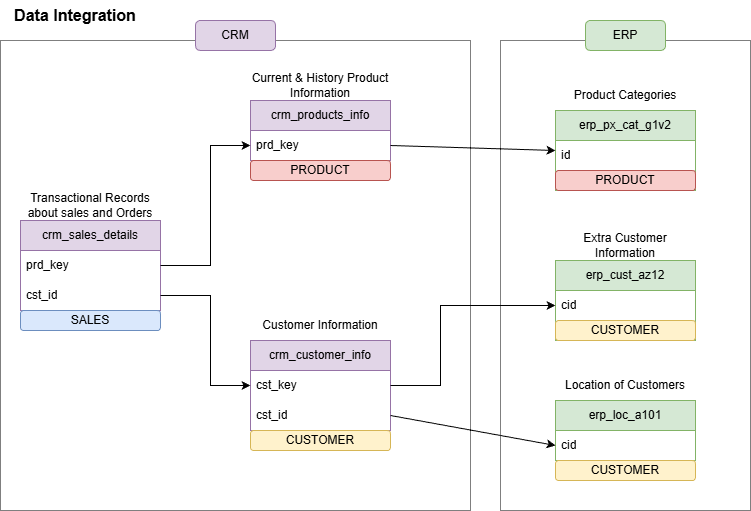

The diagram above was exported from draw.io. Its source (the exported page's mxGraphModel, read from the mxfile embedded in the PNG):
<mxGraphModel dx="991" dy="585" grid="1" gridSize="10" guides="1" tooltips="1" connect="1" arrows="1" fold="1" page="1" pageScale="1" pageWidth="850" pageHeight="1100" math="0" shadow="0">
  <root>
    <mxCell id="0" />
    <mxCell id="1" parent="0" />
    <mxCell id="W1EuxvE9rZu9Ul766XAg-38" parent="1" style="rounded=0;whiteSpace=wrap;html=1;dashed=1;dashPattern=1 1;" value="" vertex="1">
      <mxGeometry height="470" width="250" x="510" y="60" as="geometry" />
    </mxCell>
    <mxCell id="W1EuxvE9rZu9Ul766XAg-35" parent="1" style="whiteSpace=wrap;html=1;aspect=fixed;dashed=1;dashPattern=1 1;" value="" vertex="1">
      <mxGeometry height="470" width="470" x="10" y="60" as="geometry" />
    </mxCell>
    <mxCell id="W1EuxvE9rZu9Ul766XAg-1" parent="1" style="swimlane;fontStyle=0;childLayout=stackLayout;horizontal=1;startSize=30;horizontalStack=0;resizeParent=1;resizeParentMax=0;resizeLast=0;collapsible=1;marginBottom=0;whiteSpace=wrap;html=1;fillColor=#e1d5e7;strokeColor=#9673a6;" value="crm_sales_details" vertex="1">
      <mxGeometry height="90" width="140" x="30" y="240" as="geometry" />
    </mxCell>
    <mxCell id="W1EuxvE9rZu9Ul766XAg-2" parent="W1EuxvE9rZu9Ul766XAg-1" style="text;strokeColor=none;fillColor=none;align=left;verticalAlign=middle;spacingLeft=4;spacingRight=4;overflow=hidden;points=[[0,0.5],[1,0.5]];portConstraint=eastwest;rotatable=0;whiteSpace=wrap;html=1;" value="prd_key" vertex="1">
      <mxGeometry height="30" width="140" y="30" as="geometry" />
    </mxCell>
    <mxCell id="W1EuxvE9rZu9Ul766XAg-3" parent="W1EuxvE9rZu9Ul766XAg-1" style="text;strokeColor=none;fillColor=none;align=left;verticalAlign=middle;spacingLeft=4;spacingRight=4;overflow=hidden;points=[[0,0.5],[1,0.5]];portConstraint=eastwest;rotatable=0;whiteSpace=wrap;html=1;" value="cst_id" vertex="1">
      <mxGeometry height="30" width="140" y="60" as="geometry" />
    </mxCell>
    <mxCell id="W1EuxvE9rZu9Ul766XAg-5" parent="1" style="swimlane;fontStyle=0;childLayout=stackLayout;horizontal=1;startSize=30;horizontalStack=0;resizeParent=1;resizeParentMax=0;resizeLast=0;collapsible=1;marginBottom=0;whiteSpace=wrap;html=1;fillColor=#e1d5e7;strokeColor=#9673a6;" value="crm_customer_info" vertex="1">
      <mxGeometry height="90" width="140" x="260" y="360" as="geometry" />
    </mxCell>
    <mxCell id="W1EuxvE9rZu9Ul766XAg-6" parent="W1EuxvE9rZu9Ul766XAg-5" style="text;strokeColor=none;fillColor=none;align=left;verticalAlign=middle;spacingLeft=4;spacingRight=4;overflow=hidden;points=[[0,0.5],[1,0.5]];portConstraint=eastwest;rotatable=0;whiteSpace=wrap;html=1;" value="cst_key" vertex="1">
      <mxGeometry height="30" width="140" y="30" as="geometry" />
    </mxCell>
    <mxCell id="W1EuxvE9rZu9Ul766XAg-7" parent="W1EuxvE9rZu9Ul766XAg-5" style="text;strokeColor=none;fillColor=none;align=left;verticalAlign=middle;spacingLeft=4;spacingRight=4;overflow=hidden;points=[[0,0.5],[1,0.5]];portConstraint=eastwest;rotatable=0;whiteSpace=wrap;html=1;" value="cst_id" vertex="1">
      <mxGeometry height="30" width="140" y="60" as="geometry" />
    </mxCell>
    <mxCell id="W1EuxvE9rZu9Ul766XAg-8" parent="1" style="swimlane;fontStyle=0;childLayout=stackLayout;horizontal=1;startSize=30;horizontalStack=0;resizeParent=1;resizeParentMax=0;resizeLast=0;collapsible=1;marginBottom=0;whiteSpace=wrap;html=1;fillColor=#e1d5e7;strokeColor=#9673a6;" value="crm_products_info" vertex="1">
      <mxGeometry height="60" width="140" x="260" y="120" as="geometry" />
    </mxCell>
    <mxCell id="W1EuxvE9rZu9Ul766XAg-9" parent="W1EuxvE9rZu9Ul766XAg-8" style="text;strokeColor=none;fillColor=none;align=left;verticalAlign=middle;spacingLeft=4;spacingRight=4;overflow=hidden;points=[[0,0.5],[1,0.5]];portConstraint=eastwest;rotatable=0;whiteSpace=wrap;html=1;" value="prd_key" vertex="1">
      <mxGeometry height="30" width="140" y="30" as="geometry" />
    </mxCell>
    <mxCell id="W1EuxvE9rZu9Ul766XAg-12" edge="1" parent="1" source="W1EuxvE9rZu9Ul766XAg-2" style="endArrow=classic;html=1;rounded=0;exitX=1;exitY=0.5;exitDx=0;exitDy=0;entryX=0;entryY=0.5;entryDx=0;entryDy=0;" target="W1EuxvE9rZu9Ul766XAg-9" value="">
      <mxGeometry height="50" relative="1" width="50" as="geometry">
        <Array as="points">
          <mxPoint x="220" y="285" />
          <mxPoint x="220" y="165" />
        </Array>
        <mxPoint x="400" y="370" as="sourcePoint" />
        <mxPoint x="450" y="320" as="targetPoint" />
      </mxGeometry>
    </mxCell>
    <mxCell id="W1EuxvE9rZu9Ul766XAg-13" edge="1" parent="1" source="W1EuxvE9rZu9Ul766XAg-3" style="endArrow=classic;html=1;rounded=0;exitX=1;exitY=0.5;exitDx=0;exitDy=0;entryX=0;entryY=0.5;entryDx=0;entryDy=0;" target="W1EuxvE9rZu9Ul766XAg-5" value="">
      <mxGeometry height="50" relative="1" width="50" as="geometry">
        <Array as="points">
          <mxPoint x="220" y="315" />
          <mxPoint x="220" y="405" />
        </Array>
        <mxPoint x="400" y="370" as="sourcePoint" />
        <mxPoint x="450" y="320" as="targetPoint" />
      </mxGeometry>
    </mxCell>
    <mxCell id="W1EuxvE9rZu9Ul766XAg-16" parent="1" style="swimlane;fontStyle=0;childLayout=stackLayout;horizontal=1;startSize=30;horizontalStack=0;resizeParent=1;resizeParentMax=0;resizeLast=0;collapsible=1;marginBottom=0;whiteSpace=wrap;html=1;fillColor=#d5e8d4;strokeColor=#82b366;" value="erp_px_cat_g1v2" vertex="1">
      <mxGeometry height="80" width="140" x="565" y="130" as="geometry" />
    </mxCell>
    <mxCell id="W1EuxvE9rZu9Ul766XAg-17" parent="W1EuxvE9rZu9Ul766XAg-16" style="text;strokeColor=none;fillColor=none;align=left;verticalAlign=middle;spacingLeft=4;spacingRight=4;overflow=hidden;points=[[0,0.5],[1,0.5]];portConstraint=eastwest;rotatable=0;whiteSpace=wrap;html=1;" value="id" vertex="1">
      <mxGeometry height="30" width="140" y="30" as="geometry" />
    </mxCell>
    <mxCell id="W1EuxvE9rZu9Ul766XAg-33" parent="W1EuxvE9rZu9Ul766XAg-16" style="rounded=1;whiteSpace=wrap;html=1;fillColor=#f8cecc;strokeColor=#b85450;" value="PRODUCT" vertex="1">
      <mxGeometry height="20" width="140" y="60" as="geometry" />
    </mxCell>
    <mxCell id="W1EuxvE9rZu9Ul766XAg-18" parent="1" style="swimlane;fontStyle=0;childLayout=stackLayout;horizontal=1;startSize=30;horizontalStack=0;resizeParent=1;resizeParentMax=0;resizeLast=0;collapsible=1;marginBottom=0;whiteSpace=wrap;html=1;fillColor=#d5e8d4;strokeColor=#82b366;" value="erp_loc_a101" vertex="1">
      <mxGeometry height="60" width="140" x="565" y="420" as="geometry" />
    </mxCell>
    <mxCell id="W1EuxvE9rZu9Ul766XAg-19" parent="W1EuxvE9rZu9Ul766XAg-18" style="text;strokeColor=none;fillColor=none;align=left;verticalAlign=middle;spacingLeft=4;spacingRight=4;overflow=hidden;points=[[0,0.5],[1,0.5]];portConstraint=eastwest;rotatable=0;whiteSpace=wrap;html=1;" value="cid" vertex="1">
      <mxGeometry height="30" width="140" y="30" as="geometry" />
    </mxCell>
    <mxCell id="W1EuxvE9rZu9Ul766XAg-20" parent="1" style="swimlane;fontStyle=0;childLayout=stackLayout;horizontal=1;startSize=30;horizontalStack=0;resizeParent=1;resizeParentMax=0;resizeLast=0;collapsible=1;marginBottom=0;whiteSpace=wrap;html=1;fillColor=#d5e8d4;strokeColor=#82b366;" value="erp_cust_az12" vertex="1">
      <mxGeometry height="80" width="140" x="565" y="280" as="geometry" />
    </mxCell>
    <mxCell id="W1EuxvE9rZu9Ul766XAg-21" parent="W1EuxvE9rZu9Ul766XAg-20" style="text;strokeColor=none;fillColor=none;align=left;verticalAlign=middle;spacingLeft=4;spacingRight=4;overflow=hidden;points=[[0,0.5],[1,0.5]];portConstraint=eastwest;rotatable=0;whiteSpace=wrap;html=1;" value="cid" vertex="1">
      <mxGeometry height="30" width="140" y="30" as="geometry" />
    </mxCell>
    <mxCell id="W1EuxvE9rZu9Ul766XAg-32" parent="W1EuxvE9rZu9Ul766XAg-20" style="rounded=1;whiteSpace=wrap;html=1;fillColor=#fff2cc;strokeColor=#d6b656;" value="CUSTOMER" vertex="1">
      <mxGeometry height="20" width="140" y="60" as="geometry" />
    </mxCell>
    <mxCell id="W1EuxvE9rZu9Ul766XAg-22" edge="1" parent="1" source="W1EuxvE9rZu9Ul766XAg-9" style="endArrow=classic;html=1;rounded=0;entryX=0;entryY=0.5;entryDx=0;entryDy=0;exitX=1;exitY=0.5;exitDx=0;exitDy=0;" target="W1EuxvE9rZu9Ul766XAg-16" value="">
      <mxGeometry height="50" relative="1" width="50" as="geometry">
        <mxPoint x="400" y="240" as="sourcePoint" />
        <mxPoint x="450" y="190" as="targetPoint" />
      </mxGeometry>
    </mxCell>
    <mxCell id="W1EuxvE9rZu9Ul766XAg-23" edge="1" parent="1" source="W1EuxvE9rZu9Ul766XAg-6" style="endArrow=classic;html=1;rounded=0;entryX=0;entryY=0.5;entryDx=0;entryDy=0;exitX=1;exitY=0.5;exitDx=0;exitDy=0;" target="W1EuxvE9rZu9Ul766XAg-21" value="">
      <mxGeometry height="50" relative="1" width="50" as="geometry">
        <Array as="points">
          <mxPoint x="450" y="405" />
          <mxPoint x="450" y="325" />
        </Array>
        <mxPoint x="450" y="390" as="sourcePoint" />
        <mxPoint x="450" y="190" as="targetPoint" />
      </mxGeometry>
    </mxCell>
    <mxCell id="W1EuxvE9rZu9Ul766XAg-24" edge="1" parent="1" source="W1EuxvE9rZu9Ul766XAg-7" style="endArrow=classic;html=1;rounded=0;exitX=1;exitY=0.5;exitDx=0;exitDy=0;entryX=0;entryY=0.5;entryDx=0;entryDy=0;" target="W1EuxvE9rZu9Ul766XAg-19" value="">
      <mxGeometry height="50" relative="1" width="50" as="geometry">
        <mxPoint x="400" y="240" as="sourcePoint" />
        <mxPoint x="450" y="190" as="targetPoint" />
      </mxGeometry>
    </mxCell>
    <mxCell id="W1EuxvE9rZu9Ul766XAg-26" parent="1" style="rounded=1;whiteSpace=wrap;html=1;fillColor=#dae8fc;strokeColor=#6c8ebf;" value="SALES" vertex="1">
      <mxGeometry height="20" width="140" x="30" y="330" as="geometry" />
    </mxCell>
    <mxCell id="W1EuxvE9rZu9Ul766XAg-27" parent="1" style="rounded=1;whiteSpace=wrap;html=1;fillColor=#f8cecc;strokeColor=#b85450;" value="PRODUCT" vertex="1">
      <mxGeometry height="20" width="140" x="260" y="180" as="geometry" />
    </mxCell>
    <mxCell id="W1EuxvE9rZu9Ul766XAg-28" parent="1" style="rounded=1;whiteSpace=wrap;html=1;fillColor=#fff2cc;strokeColor=#d6b656;" value="CUSTOMER" vertex="1">
      <mxGeometry height="20" width="140" x="260" y="450" as="geometry" />
    </mxCell>
    <mxCell id="W1EuxvE9rZu9Ul766XAg-29" parent="1" style="rounded=1;whiteSpace=wrap;html=1;fillColor=#fff2cc;strokeColor=#d6b656;" value="CUSTOMER" vertex="1">
      <mxGeometry height="20" width="140" x="565" y="480" as="geometry" />
    </mxCell>
    <mxCell id="W1EuxvE9rZu9Ul766XAg-34" parent="1" style="text;html=1;whiteSpace=wrap;strokeColor=none;fillColor=none;align=center;verticalAlign=middle;rounded=0;" value="&lt;b&gt;&lt;font style=&quot;font-size: 16px;&quot;&gt;Data Integration&lt;/font&gt;&lt;/b&gt;" vertex="1">
      <mxGeometry height="30" width="130" x="20" y="20" as="geometry" />
    </mxCell>
    <mxCell id="W1EuxvE9rZu9Ul766XAg-41" parent="1" style="rounded=1;whiteSpace=wrap;html=1;fillColor=#d5e8d4;strokeColor=#82b366;" value="ERP" vertex="1">
      <mxGeometry height="30" width="80" x="595" y="40" as="geometry" />
    </mxCell>
    <mxCell id="W1EuxvE9rZu9Ul766XAg-42" parent="1" style="rounded=1;whiteSpace=wrap;html=1;fillColor=#e1d5e7;strokeColor=#9673a6;" value="CRM" vertex="1">
      <mxGeometry height="30" width="80" x="205" y="40" as="geometry" />
    </mxCell>
    <mxCell id="W1EuxvE9rZu9Ul766XAg-43" parent="1" style="text;html=1;whiteSpace=wrap;strokeColor=none;fillColor=none;align=center;verticalAlign=middle;rounded=0;" value="Transactional Records about sales and Orders" vertex="1">
      <mxGeometry height="30" width="140" x="30" y="210" as="geometry" />
    </mxCell>
    <mxCell id="W1EuxvE9rZu9Ul766XAg-44" parent="1" style="text;html=1;whiteSpace=wrap;strokeColor=none;fillColor=none;align=center;verticalAlign=middle;rounded=0;" value="Customer Information" vertex="1">
      <mxGeometry height="30" width="140" x="260" y="330" as="geometry" />
    </mxCell>
    <mxCell id="W1EuxvE9rZu9Ul766XAg-45" parent="1" style="text;html=1;whiteSpace=wrap;strokeColor=none;fillColor=none;align=center;verticalAlign=middle;rounded=0;" value="Current &amp;amp; History Product Information" vertex="1">
      <mxGeometry height="30" width="140" x="260" y="90" as="geometry" />
    </mxCell>
    <mxCell id="W1EuxvE9rZu9Ul766XAg-46" parent="1" style="text;html=1;whiteSpace=wrap;strokeColor=none;fillColor=none;align=center;verticalAlign=middle;rounded=0;" value="Product Categories" vertex="1">
      <mxGeometry height="30" width="140" x="565" y="100" as="geometry" />
    </mxCell>
    <mxCell id="W1EuxvE9rZu9Ul766XAg-47" parent="1" style="text;html=1;whiteSpace=wrap;strokeColor=none;fillColor=none;align=center;verticalAlign=middle;rounded=0;" value="Extra Customer Information" vertex="1">
      <mxGeometry height="30" width="140" x="565" y="250" as="geometry" />
    </mxCell>
    <mxCell id="W1EuxvE9rZu9Ul766XAg-48" parent="1" style="text;html=1;whiteSpace=wrap;strokeColor=none;fillColor=none;align=center;verticalAlign=middle;rounded=0;" value="Location of Customers" vertex="1">
      <mxGeometry height="30" width="140" x="565" y="390" as="geometry" />
    </mxCell>
  </root>
</mxGraphModel>